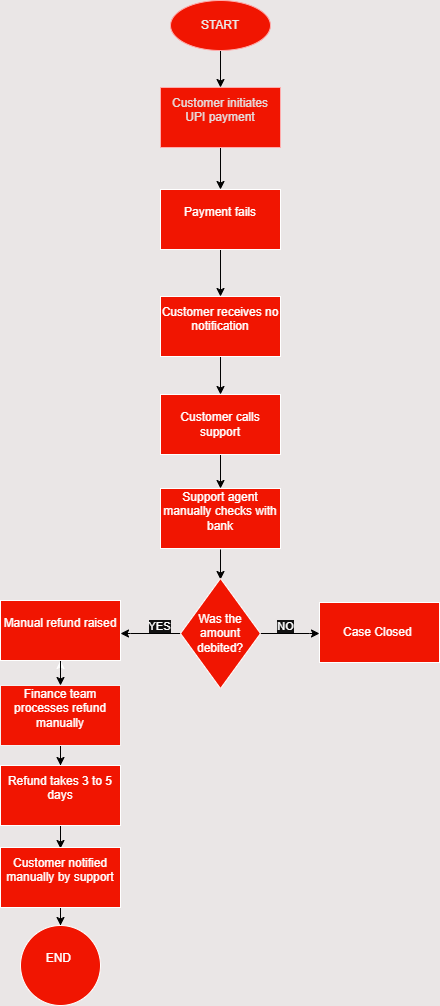

The diagram above was exported from draw.io. Its source (the exported page's mxGraphModel, read from the mxfile embedded in the PNG):
<mxGraphModel dx="872" dy="473" grid="1" gridSize="10" guides="1" tooltips="1" connect="1" arrows="1" fold="1" page="1" pageScale="1" pageWidth="850" pageHeight="1100" background="light-dark(#ffffff, #eae6e6)" math="0" shadow="0">
  <root>
    <mxCell id="0" />
    <mxCell id="1" parent="0" />
    <mxCell id="8jtW2rSqwIK2CQVBw6hz-5" edge="1" parent="1" source="8jtW2rSqwIK2CQVBw6hz-2" style="edgeStyle=orthogonalEdgeStyle;rounded=0;orthogonalLoop=1;jettySize=auto;html=1;strokeColor=light-dark(#000000,#000000);" target="8jtW2rSqwIK2CQVBw6hz-4" value="">
      <mxGeometry relative="1" as="geometry" />
    </mxCell>
    <mxCell id="8jtW2rSqwIK2CQVBw6hz-2" parent="1" style="shape=ellipse;html=1;dashed=0;whiteSpace=wrap;perimeter=ellipsePerimeter;fillColor=light-dark(#E51400,#F11501);fontColor=light-dark(#ffffff, #ebeaea);strokeColor=#B20000;" value="START" vertex="1">
      <mxGeometry height="50" width="100" x="380" y="52" as="geometry" />
    </mxCell>
    <mxCell id="8jtW2rSqwIK2CQVBw6hz-11" edge="1" parent="1" source="8jtW2rSqwIK2CQVBw6hz-4" style="edgeStyle=orthogonalEdgeStyle;rounded=0;orthogonalLoop=1;jettySize=auto;html=1;strokeColor=light-dark(#000000,#000000);" target="8jtW2rSqwIK2CQVBw6hz-10" value="">
      <mxGeometry relative="1" as="geometry" />
    </mxCell>
    <mxCell id="8jtW2rSqwIK2CQVBw6hz-4" parent="1" style="whiteSpace=wrap;html=1;dashed=0;fillColor=light-dark(#E51400,#F11501);fontColor=light-dark(#ffffff, #e5dcdc);strokeColor=#B20000;" value="&#10;Customer initiates UPI payment&#10;&#10;" vertex="1">
      <mxGeometry height="60" width="120" x="370" y="139" as="geometry" />
    </mxCell>
    <mxCell id="8jtW2rSqwIK2CQVBw6hz-13" edge="1" parent="1" source="8jtW2rSqwIK2CQVBw6hz-10" style="edgeStyle=orthogonalEdgeStyle;rounded=0;orthogonalLoop=1;jettySize=auto;html=1;strokeColor=light-dark(#000000,#000000);" target="8jtW2rSqwIK2CQVBw6hz-12" value="">
      <mxGeometry relative="1" as="geometry" />
    </mxCell>
    <mxCell id="8jtW2rSqwIK2CQVBw6hz-10" parent="1" style="whiteSpace=wrap;html=1;dashed=0;fillColor=light-dark(#E51400,#F11501);" value="&#10;Payment fails&#10;&#10;" vertex="1">
      <mxGeometry height="60" width="120" x="370" y="241" as="geometry" />
    </mxCell>
    <mxCell id="8jtW2rSqwIK2CQVBw6hz-15" edge="1" parent="1" source="8jtW2rSqwIK2CQVBw6hz-12" style="edgeStyle=orthogonalEdgeStyle;rounded=0;orthogonalLoop=1;jettySize=auto;html=1;strokeColor=light-dark(#000000,#000000);" target="8jtW2rSqwIK2CQVBw6hz-14" value="">
      <mxGeometry relative="1" as="geometry" />
    </mxCell>
    <mxCell id="8jtW2rSqwIK2CQVBw6hz-12" parent="1" style="whiteSpace=wrap;html=1;dashed=0;fillColor=light-dark(#E51400,#F11501);" value="&#10;Customer receives no notification&#10;&#10;" vertex="1">
      <mxGeometry height="60" width="120" x="370" y="348" as="geometry" />
    </mxCell>
    <mxCell id="8jtW2rSqwIK2CQVBw6hz-17" edge="1" parent="1" source="8jtW2rSqwIK2CQVBw6hz-14" style="edgeStyle=orthogonalEdgeStyle;rounded=0;orthogonalLoop=1;jettySize=auto;html=1;strokeColor=light-dark(#000000,#000000);" target="8jtW2rSqwIK2CQVBw6hz-16" value="">
      <mxGeometry relative="1" as="geometry" />
    </mxCell>
    <mxCell id="8jtW2rSqwIK2CQVBw6hz-14" parent="1" style="whiteSpace=wrap;html=1;dashed=0;fillColor=light-dark(#E51400,#F11501);" value="&lt;br&gt;Customer calls support&lt;div&gt;&lt;br/&gt;&lt;/div&gt;" vertex="1">
      <mxGeometry height="60" width="120" x="370" y="446" as="geometry" />
    </mxCell>
    <mxCell id="8jtW2rSqwIK2CQVBw6hz-24" edge="1" parent="1" style="edgeStyle=orthogonalEdgeStyle;rounded=0;orthogonalLoop=1;jettySize=auto;html=1;strokeColor=light-dark(#000000,#000000);" value="">
      <mxGeometry relative="1" as="geometry">
        <mxPoint x="430" y="601" as="sourcePoint" />
        <mxPoint x="430" y="631" as="targetPoint" />
      </mxGeometry>
    </mxCell>
    <mxCell id="8jtW2rSqwIK2CQVBw6hz-16" parent="1" style="whiteSpace=wrap;html=1;dashed=0;fillColor=light-dark(#E51400,#F11501);" value="&#10;Support agent manually checks with bank&#10;&#10;" vertex="1">
      <mxGeometry height="60" width="120" x="370" y="540" as="geometry" />
    </mxCell>
    <mxCell id="8jtW2rSqwIK2CQVBw6hz-28" edge="1" parent="1" source="8jtW2rSqwIK2CQVBw6hz-23" style="edgeStyle=orthogonalEdgeStyle;rounded=0;orthogonalLoop=1;jettySize=auto;html=1;strokeColor=light-dark(#000000,#000000);" value="">
      <mxGeometry relative="1" as="geometry">
        <Array as="points">
          <mxPoint x="340" y="685" />
          <mxPoint x="340" y="685" />
        </Array>
        <mxPoint x="330" y="685" as="targetPoint" />
      </mxGeometry>
    </mxCell>
    <mxCell id="8jtW2rSqwIK2CQVBw6hz-46" connectable="0" parent="8jtW2rSqwIK2CQVBw6hz-28" style="edgeLabel;html=1;align=center;verticalAlign=middle;resizable=0;points=[];" value="YES" vertex="1">
      <mxGeometry relative="1" x="-0.2" y="-3" as="geometry">
        <mxPoint x="2" y="-5" as="offset" />
      </mxGeometry>
    </mxCell>
    <mxCell id="8jtW2rSqwIK2CQVBw6hz-34" edge="1" parent="1" style="edgeStyle=orthogonalEdgeStyle;rounded=0;orthogonalLoop=1;jettySize=auto;html=1;strokeColor=light-dark(#000000,#000000);" value="">
      <mxGeometry relative="1" as="geometry">
        <Array as="points">
          <mxPoint x="519" y="685" />
          <mxPoint x="519" y="685" />
        </Array>
        <mxPoint x="469" y="685" as="sourcePoint" />
        <mxPoint x="529" y="685" as="targetPoint" />
      </mxGeometry>
    </mxCell>
    <mxCell id="8jtW2rSqwIK2CQVBw6hz-45" connectable="0" parent="8jtW2rSqwIK2CQVBw6hz-34" style="edgeLabel;html=1;align=center;verticalAlign=middle;resizable=0;points=[];fillColor=none;" value="NO" vertex="1">
      <mxGeometry relative="1" x="-0.3667" y="9" as="geometry">
        <mxPoint x="6" y="1" as="offset" />
      </mxGeometry>
    </mxCell>
    <mxCell id="8jtW2rSqwIK2CQVBw6hz-23" parent="1" style="rhombus;whiteSpace=wrap;html=1;dashed=0;fillColor=light-dark(#E51400,#F11501);" value="Was the amount debited?" vertex="1">
      <mxGeometry height="110" width="80" x="390" y="630" as="geometry" />
    </mxCell>
    <mxCell id="8jtW2rSqwIK2CQVBw6hz-30" edge="1" parent="1" style="edgeStyle=orthogonalEdgeStyle;rounded=0;orthogonalLoop=1;jettySize=auto;html=1;" target="8jtW2rSqwIK2CQVBw6hz-29" value="">
      <mxGeometry relative="1" as="geometry">
        <mxPoint x="270" y="706" as="sourcePoint" />
      </mxGeometry>
    </mxCell>
    <mxCell id="8jtW2rSqwIK2CQVBw6hz-32" edge="1" parent="1" source="8jtW2rSqwIK2CQVBw6hz-29" style="edgeStyle=orthogonalEdgeStyle;rounded=0;orthogonalLoop=1;jettySize=auto;html=1;strokeColor=light-dark(#000000,#000000);" target="8jtW2rSqwIK2CQVBw6hz-31" value="">
      <mxGeometry relative="1" as="geometry" />
    </mxCell>
    <mxCell id="8jtW2rSqwIK2CQVBw6hz-29" parent="1" style="whiteSpace=wrap;html=1;dashed=0;fillColor=light-dark(#E51400,#F11501);" value="&#10;Manual refund raised&#10;&#10;" vertex="1">
      <mxGeometry height="60" width="120" x="210" y="652" as="geometry" />
    </mxCell>
    <mxCell id="8jtW2rSqwIK2CQVBw6hz-39" edge="1" parent="1" source="8jtW2rSqwIK2CQVBw6hz-31" style="edgeStyle=orthogonalEdgeStyle;rounded=0;orthogonalLoop=1;jettySize=auto;html=1;strokeColor=light-dark(#000000,#000000);" target="8jtW2rSqwIK2CQVBw6hz-38" value="">
      <mxGeometry relative="1" as="geometry" />
    </mxCell>
    <mxCell id="8jtW2rSqwIK2CQVBw6hz-31" parent="1" style="whiteSpace=wrap;html=1;dashed=0;fillColor=light-dark(#E51400,#F11501);strokeColor=light-dark(#000000, #f5f0f0);" value="&#10;Finance team processes refund manually&#10;&#10;" vertex="1">
      <mxGeometry height="60" width="120" x="210" y="737" as="geometry" />
    </mxCell>
    <mxCell id="8jtW2rSqwIK2CQVBw6hz-36" edge="1" parent="1" style="edgeStyle=orthogonalEdgeStyle;rounded=0;orthogonalLoop=1;jettySize=auto;html=1;" target="8jtW2rSqwIK2CQVBw6hz-35" value="">
      <mxGeometry relative="1" as="geometry">
        <mxPoint x="590" y="706" as="sourcePoint" />
      </mxGeometry>
    </mxCell>
    <mxCell id="8jtW2rSqwIK2CQVBw6hz-35" parent="1" style="whiteSpace=wrap;html=1;dashed=0;fillColor=light-dark(#E51400,#F11501);" value="Case Closed&amp;nbsp;" vertex="1">
      <mxGeometry height="60" width="120" x="529" y="654" as="geometry" />
    </mxCell>
    <mxCell id="8jtW2rSqwIK2CQVBw6hz-41" edge="1" parent="1" style="edgeStyle=orthogonalEdgeStyle;rounded=0;orthogonalLoop=1;jettySize=auto;html=1;strokeColor=light-dark(#000000,#000000);" value="">
      <mxGeometry relative="1" as="geometry">
        <mxPoint x="270" y="871" as="sourcePoint" />
        <mxPoint x="270" y="900" as="targetPoint" />
      </mxGeometry>
    </mxCell>
    <mxCell id="8jtW2rSqwIK2CQVBw6hz-38" parent="1" style="whiteSpace=wrap;html=1;dashed=0;fillColor=light-dark(#E51400,#F11501);" value="&#10;Refund takes 3 to 5 days&#10;&#10;" vertex="1">
      <mxGeometry height="60" width="120" x="210" y="817" as="geometry" />
    </mxCell>
    <mxCell id="8jtW2rSqwIK2CQVBw6hz-43" edge="1" parent="1" source="8jtW2rSqwIK2CQVBw6hz-40" style="edgeStyle=orthogonalEdgeStyle;rounded=0;orthogonalLoop=1;jettySize=auto;html=1;strokeColor=light-dark(#000000,#000000);" target="8jtW2rSqwIK2CQVBw6hz-42" value="">
      <mxGeometry relative="1" as="geometry" />
    </mxCell>
    <mxCell id="8jtW2rSqwIK2CQVBw6hz-40" parent="1" style="whiteSpace=wrap;html=1;dashed=0;fillColor=light-dark(#E51400,#F11501);" value="&#10;Customer notified manually by support&#10;&#10;" vertex="1">
      <mxGeometry height="60" width="120" x="210" y="899" as="geometry" />
    </mxCell>
    <mxCell id="8jtW2rSqwIK2CQVBw6hz-42" parent="1" style="ellipse;whiteSpace=wrap;html=1;dashed=0;fillColor=light-dark(#E51400,#F11501);" value="END&amp;nbsp;&lt;div&gt;&lt;br&gt;&lt;/div&gt;" vertex="1">
      <mxGeometry height="80" width="80" x="230" y="977" as="geometry" />
    </mxCell>
  </root>
</mxGraphModel>